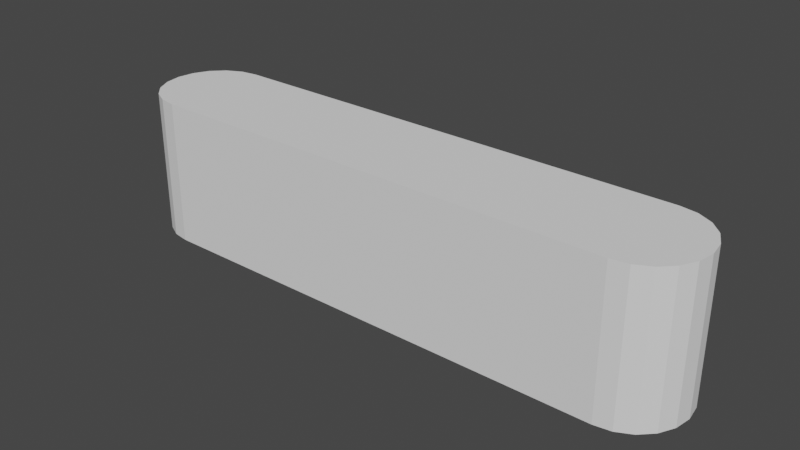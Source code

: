 # Source: Paddle.blend  (saved by Blender 3.6.11; exported with 4.5.12 LTS)
import bpy
from mathutils import Matrix  # noqa: F401  (used for matrix-valued properties, if any)

bpy.ops.wm.read_factory_settings(use_empty=True)
scene = bpy.context.scene
scene.name = 'Scene'

# ---- collections
col_collection = bpy.data.collections.new('Collection'); scene.collection.children.link(col_collection)

# ---- world
world_world = bpy.data.worlds.new('World'); scene.world = world_world
world_world.use_nodes = True; world_world.node_tree.nodes.clear()
_N = world_world.node_tree.nodes; _L = world_world.node_tree.links
n0 = _N.new('ShaderNodeOutputWorld'); n0.name = 'World Output'; n0.location = (300, 300)
n1 = _N.new('ShaderNodeBackground'); n1.name = 'Background'; n1.location = (10, 300)
n1.inputs[0].default_value = (0.05088, 0.05088, 0.05088, 1.0)
_L.new(n1.outputs[0], n0.inputs[0])
n0.is_active_output = True
world_world.color = (0.05088, 0.05088, 0.05088)
world_world.use_sun_shadow = False
world_world.sun_shadow_jitter_overblur = 0.0

# ---- meshes
me_cube_001 = bpy.data.meshes.new('Cube.001')
me_cube_001.from_pydata([(-6.5, -1.5, -2.0), (-8.0, -8.678e-05, -2.0), (-6.964, -1.427, -2.0), (-7.382, -1.214, -2.0), (-7.714, -0.8817, -2.0), (-7.927, -0.4636, -2.0), (-8.0, -8.678e-05, 2.0), (-6.5, -1.5, 2.0), (-7.927, -0.4636, 2.0), (-7.714, -0.8817, 2.0), (-7.382, -1.214, 2.0), (-6.964, -1.427, 2.0), (-8.0, 8.678e-05, -2.0), (-6.5, 1.5, -2.0), (-7.927, 0.4636, -2.0), (-7.714, 0.8817, -2.0), (-7.382, 1.214, -2.0), (-6.964, 1.427, -2.0), (-6.5, 1.5, 2.0), (-8.0, 8.678e-05, 2.0), (-6.964, 1.427, 2.0), (-7.382, 1.214, 2.0), (-7.714, 0.8817, 2.0), (-7.927, 0.4636, 2.0), (8.0, -8.678e-05, -2.0), (6.5, -1.5, -2.0), (7.927, -0.4636, -2.0), (7.714, -0.8817, -2.0), (7.382, -1.214, -2.0), (6.964, -1.427, -2.0), (6.5, -1.5, 2.0), (8.0, -8.678e-05, 2.0), (6.964, -1.427, 2.0), (7.382, -1.214, 2.0), (7.714, -0.8817, 2.0), (7.927, -0.4636, 2.0), (6.5, 1.5, -2.0), (8.0, 8.678e-05, -2.0), (6.964, 1.427, -2.0), (7.382, 1.214, -2.0), (7.714, 0.8817, -2.0), (7.927, 0.4636, -2.0), (8.0, 8.678e-05, 2.0), (6.5, 1.5, 2.0), (7.927, 0.4636, 2.0), (7.714, 0.8817, 2.0), (7.382, 1.214, 2.0), (6.964, 1.427, 2.0)], [], [(25, 30, 7, 0), (37, 42, 31, 24), (42, 44, 45, 46, 47, 43, 18, 20, 21, 22, 23, 19, 6, 8, 9, 10, 11, 7, 30, 32, 33, 34, 35, 31), (1, 6, 19, 12), (13, 18, 43, 36), (0, 7, 11, 2), (2, 11, 10, 3), (3, 10, 9, 4), (4, 9, 8, 5), (5, 8, 6, 1), (18, 13, 17, 20), (20, 17, 16, 21), (21, 16, 15, 22), (22, 15, 14, 23), (23, 14, 12, 19), (42, 37, 41, 44), (44, 41, 40, 45), (45, 40, 39, 46), (46, 39, 38, 47), (47, 38, 36, 43), (30, 25, 29, 32), (32, 29, 28, 33), (33, 28, 27, 34), (34, 27, 26, 35), (35, 26, 24, 31), (12, 14, 15, 16, 17, 13, 36, 38, 39, 40, 41, 37, 24, 26, 27, 28, 29, 25, 0, 2, 3, 4, 5, 1)])
_uv = me_cube_001.uv_layers.new(name='UVMap')
_uv.uv.foreach_set('vector', [0.375, 0.7734, 0.625, 0.7734, 0.625, 0.9766, 0.375, 0.9766, 0.375, 0.625, 0.625, 0.625, 0.625, 0.625, 0.375, 0.625, 0.625, 0.625, 0.6261, 0.5864, 0.6295, 0.5515, 0.6347, 0.5239, 0.6412, 0.5061, 0.6484, 0.5, 0.8516, 0.5, 0.8588, 0.5061, 0.8653, 0.5239, 0.8705, 0.5515, 0.8739, 0.5864, 0.875, 0.625, 0.875, 0.625, 0.8739, 0.6636, 0.8705, 0.6985, 0.8653, 0.7261, 0.8588, 0.7439, 0.8516, 0.75, 0.6484, 0.75, 0.6412, 0.7439, 0.6347, 0.7261, 0.6295, 0.6985, 0.6261, 0.6636, 0.625, 0.625, 0.375, 0.125, 0.625, 0.125, 0.625, 0.125, 0.375, 0.125, 0.375, 0.2734, 0.625, 0.2734, 0.625, 0.4766, 0.375, 0.4766, 0.375, 0.9766, 0.625, 0.9766, 0.625, 0.9838, 0.375, 0.9838, 0.375, 0.9838, 0.625, 0.9838, 0.625, 1.0, 0.375, 1.0, 0.375, 0.0, 0.625, 0.0, 0.625, 0.05152, 0.375, 0.05152, 0.375, 0.05152, 0.625, 0.05152, 0.625, 0.08637, 0.375, 0.08637, 0.375, 0.08637, 0.625, 0.08637, 0.625, 0.125, 0.375, 0.125, 0.625, 0.2734, 0.375, 0.2734, 0.375, 0.2662, 0.625, 0.2662, 0.625, 0.2662, 0.375, 0.2662, 0.375, 0.2597, 0.625, 0.2597, 0.625, 0.2597, 0.375, 0.2597, 0.375, 0.1985, 0.625, 0.1985, 0.625, 0.1985, 0.375, 0.1985, 0.375, 0.1636, 0.625, 0.1636, 0.625, 0.1636, 0.375, 0.1636, 0.375, 0.125, 0.625, 0.125, 0.625, 0.625, 0.375, 0.625, 0.375, 0.5864, 0.625, 0.5864, 0.625, 0.5864, 0.375, 0.5864, 0.375, 0.5515, 0.625, 0.5515, 0.625, 0.5515, 0.375, 0.5515, 0.375, 0.4903, 0.625, 0.4903, 0.625, 0.4903, 0.375, 0.4903, 0.375, 0.4838, 0.625, 0.4838, 0.625, 0.4838, 0.375, 0.4838, 0.375, 0.4766, 0.625, 0.4766, 0.625, 0.7734, 0.375, 0.7734, 0.375, 0.7662, 0.625, 0.7662, 0.625, 0.7662, 0.375, 0.7662, 0.375, 0.7597, 0.625, 0.7597, 0.625, 0.7597, 0.375, 0.7597, 0.375, 0.6985, 0.625, 0.6985, 0.625, 0.6985, 0.375, 0.6985, 0.375, 0.6636, 0.625, 0.6636, 0.625, 0.6636, 0.375, 0.6636, 0.375, 0.625, 0.625, 0.625, 0.125, 0.625, 0.1261, 0.5864, 0.1295, 0.5515, 0.1347, 0.5239, 0.1412, 0.5061, 0.1484, 0.5, 0.3516, 0.5, 0.3588, 0.5061, 0.3653, 0.5239, 0.3705, 0.5515, 0.3739, 0.5864, 0.375, 0.625, 0.375, 0.625, 0.3739, 0.6636, 0.3705, 0.6985, 0.3653, 0.7261, 0.3588, 0.7439, 0.3516, 0.75, 0.1484, 0.75, 0.1412, 0.7439, 0.1347, 0.7261, 0.1295, 0.6985, 0.1261, 0.6636, 0.125, 0.625])
me_cube_001.update()

# ---- objects
ob_cube = bpy.data.objects.new('Cube', me_cube_001)

# ---- transforms, parenting, visibility, modifiers, constraints
ob_cube.location = (0.0, 0.0, 0.0)

# ---- collection membership
col_collection.objects.link(ob_cube)

# ---- scene / render settings (as saved in the file)
scene.frame_start = 1; scene.frame_end = 250; scene.frame_set(1)
scene.render.engine = 'BLENDER_EEVEE_NEXT'
scene.cycles.sampling_pattern = 'TABULATED_SOBOL'
scene.view_settings.view_transform = 'Filmic'
scene.unit_settings.scale_length = 0.25
bpy.context.view_layer.update()

# ---- added for rendering (the .blend has no active camera and no usable light): camera, sun
cam_auto = bpy.data.cameras.new('AutoCamera')
cam_auto.lens = 50.0
cam_auto.sensor_width = 36.0
cam_auto.clip_end = 1000.0
ob_auto_camera = bpy.data.objects.new('AutoCamera', cam_auto)
scene.collection.objects.link(ob_auto_camera)
ob_auto_camera.location = (15.5096, -18.6115, 12.4077)
ob_auto_camera.rotation_euler = (1.09748, -7.21219e-08, 0.694738)
scene.camera = ob_auto_camera
light_auto_sun = bpy.data.lights.new('AutoSun', 'SUN')
light_auto_sun.energy = 3.0
light_auto_sun.angle = 0.0523599
ob_auto_sun = bpy.data.objects.new('AutoSun', light_auto_sun)
scene.collection.objects.link(ob_auto_sun)
ob_auto_sun.rotation_euler = (0.872665, 0.174533, 0.523599)
bpy.context.view_layer.update()
